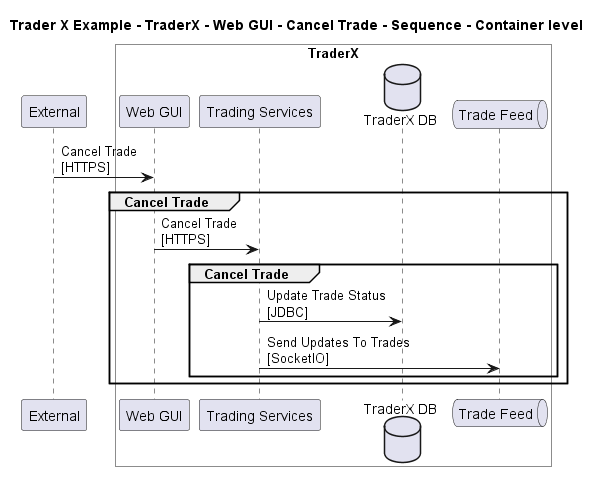

The diagram above was rendered by PlantUML. Its source (embedded in the PNG):
@startuml

title Trader X Example - TraderX - Web GUI - Cancel Trade - Sequence - Container level

participant "External" as C4InterFlow.SoftwareSystems.ExternalSystem

box "TraderX" #White
    participant "Web GUI" as TraderXExample.SoftwareSystems.TraderX.Containers.WebGUI
    participant "Trading Services" as TraderXExample.SoftwareSystems.TraderX.Containers.TradingServices
    database "TraderX DB" as TraderXExample.SoftwareSystems.TraderX.Containers.TraderXDB
    queue "Trade Feed" as TraderXExample.SoftwareSystems.TraderX.Containers.TradeFeed
end box


C4InterFlow.SoftwareSystems.ExternalSystem -> TraderXExample.SoftwareSystems.TraderX.Containers.WebGUI : Cancel Trade\n[HTTPS]
group Cancel Trade
TraderXExample.SoftwareSystems.TraderX.Containers.WebGUI -> TraderXExample.SoftwareSystems.TraderX.Containers.TradingServices : Cancel Trade\n[HTTPS]
group Cancel Trade
TraderXExample.SoftwareSystems.TraderX.Containers.TradingServices -> TraderXExample.SoftwareSystems.TraderX.Containers.TraderXDB : Update Trade Status\n[JDBC]
TraderXExample.SoftwareSystems.TraderX.Containers.TradingServices -> TraderXExample.SoftwareSystems.TraderX.Containers.TradeFeed : Send Updates To Trades\n[SocketIO]
end
end


@enduml